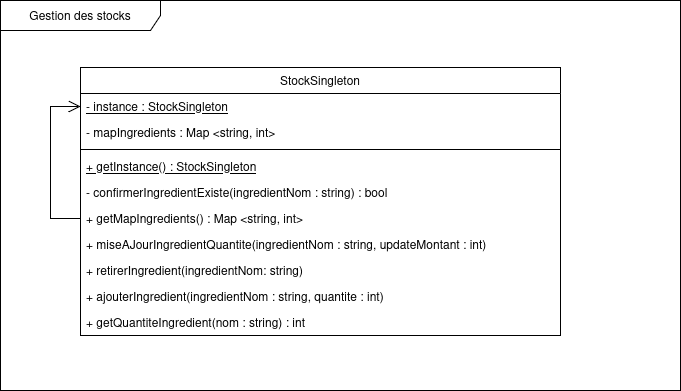

The diagram above was exported from draw.io. Its source (the exported page's mxGraphModel, read from the mxfile embedded in the PNG):
<mxGraphModel dx="4089" dy="790" grid="1" gridSize="10" guides="1" tooltips="1" connect="1" arrows="1" fold="1" page="1" pageScale="1" pageWidth="827" pageHeight="1169" math="0" shadow="0">
  <root>
    <mxCell id="0" />
    <mxCell id="1" parent="0" />
    <mxCell id="2" value="Gestion des stocks" style="shape=umlFrame;whiteSpace=wrap;html=1;pointerEvents=0;recursiveResize=0;container=1;collapsible=0;width=160;" vertex="1" parent="1">
      <mxGeometry x="-770" y="380" width="680" height="390" as="geometry" />
    </mxCell>
    <mxCell id="3" value="StockSingleton" style="swimlane;fontStyle=0;align=center;verticalAlign=top;childLayout=stackLayout;horizontal=1;startSize=26;horizontalStack=0;resizeParent=1;resizeLast=0;collapsible=1;marginBottom=0;rounded=0;shadow=0;strokeWidth=1;" vertex="1" parent="2">
      <mxGeometry x="80" y="67" width="480" height="268" as="geometry">
        <mxRectangle x="550" y="140" width="160" height="26" as="alternateBounds" />
      </mxGeometry>
    </mxCell>
    <mxCell id="4" value="- instance : StockSingleton" style="text;align=left;verticalAlign=top;spacingLeft=4;spacingRight=4;overflow=hidden;rotatable=0;points=[[0,0.5],[1,0.5]];portConstraint=eastwest;fontStyle=4" vertex="1" parent="3">
      <mxGeometry y="26" width="480" height="26" as="geometry" />
    </mxCell>
    <mxCell id="5" value="- mapIngredients : Map &lt;string, int&gt;" style="text;align=left;verticalAlign=top;spacingLeft=4;spacingRight=4;overflow=hidden;rotatable=0;points=[[0,0.5],[1,0.5]];portConstraint=eastwest;fontStyle=0" vertex="1" parent="3">
      <mxGeometry y="52" width="480" height="26" as="geometry" />
    </mxCell>
    <mxCell id="6" value="" style="line;html=1;strokeWidth=1;align=left;verticalAlign=middle;spacingTop=-1;spacingLeft=3;spacingRight=3;rotatable=0;labelPosition=right;points=[];portConstraint=eastwest;" vertex="1" parent="3">
      <mxGeometry y="78" width="480" height="8" as="geometry" />
    </mxCell>
    <mxCell id="7" value="+ getInstance() : StockSingleton" style="text;align=left;verticalAlign=top;spacingLeft=4;spacingRight=4;overflow=hidden;rotatable=0;points=[[0,0.5],[1,0.5]];portConstraint=eastwest;fontStyle=4" vertex="1" parent="3">
      <mxGeometry y="86" width="480" height="26" as="geometry" />
    </mxCell>
    <mxCell id="8" value="- confirmerIngredientExiste(ingredientNom : string) : bool" style="text;align=left;verticalAlign=top;spacingLeft=4;spacingRight=4;overflow=hidden;rotatable=0;points=[[0,0.5],[1,0.5]];portConstraint=eastwest;" vertex="1" parent="3">
      <mxGeometry y="112" width="480" height="26" as="geometry" />
    </mxCell>
    <mxCell id="9" value="" style="endArrow=open;shadow=0;strokeWidth=1;rounded=0;endFill=1;entryX=0;entryY=0.5;entryDx=0;entryDy=0;edgeStyle=orthogonalEdgeStyle;exitX=0;exitY=0.5;exitDx=0;exitDy=0;endSize=10;" edge="1" parent="3" target="4">
      <mxGeometry x="0.5" y="41" relative="1" as="geometry">
        <mxPoint y="125" as="sourcePoint" />
        <mxPoint x="260" y="-38" as="targetPoint" />
        <mxPoint x="-40" y="32" as="offset" />
        <Array as="points">
          <mxPoint x="-30" y="151" />
          <mxPoint x="-30" y="39" />
        </Array>
      </mxGeometry>
    </mxCell>
    <mxCell id="10" value="+ getMapIngredients() : Map &lt;string, int&gt;" style="text;align=left;verticalAlign=top;spacingLeft=4;spacingRight=4;overflow=hidden;rotatable=0;points=[[0,0.5],[1,0.5]];portConstraint=eastwest;" vertex="1" parent="3">
      <mxGeometry y="138" width="480" height="26" as="geometry" />
    </mxCell>
    <mxCell id="11" value="+ miseAJourIngredientQuantite(ingredientNom : string, updateMontant : int)" style="text;align=left;verticalAlign=top;spacingLeft=4;spacingRight=4;overflow=hidden;rotatable=0;points=[[0,0.5],[1,0.5]];portConstraint=eastwest;" vertex="1" parent="3">
      <mxGeometry y="164" width="480" height="26" as="geometry" />
    </mxCell>
    <mxCell id="12" value="+ retirerIngredient(ingredientNom: string)" style="text;align=left;verticalAlign=top;spacingLeft=4;spacingRight=4;overflow=hidden;rotatable=0;points=[[0,0.5],[1,0.5]];portConstraint=eastwest;" vertex="1" parent="3">
      <mxGeometry y="190" width="480" height="26" as="geometry" />
    </mxCell>
    <mxCell id="13" value="+ ajouterIngredient(ingredientNom : string, quantite : int)" style="text;align=left;verticalAlign=top;spacingLeft=4;spacingRight=4;overflow=hidden;rotatable=0;points=[[0,0.5],[1,0.5]];portConstraint=eastwest;" vertex="1" parent="3">
      <mxGeometry y="216" width="480" height="26" as="geometry" />
    </mxCell>
    <mxCell id="14" value="+ getQuantiteIngredient(nom : string) : int" style="text;align=left;verticalAlign=top;spacingLeft=4;spacingRight=4;overflow=hidden;rotatable=0;points=[[0,0.5],[1,0.5]];portConstraint=eastwest;" vertex="1" parent="3">
      <mxGeometry y="242" width="480" height="26" as="geometry" />
    </mxCell>
  </root>
</mxGraphModel>